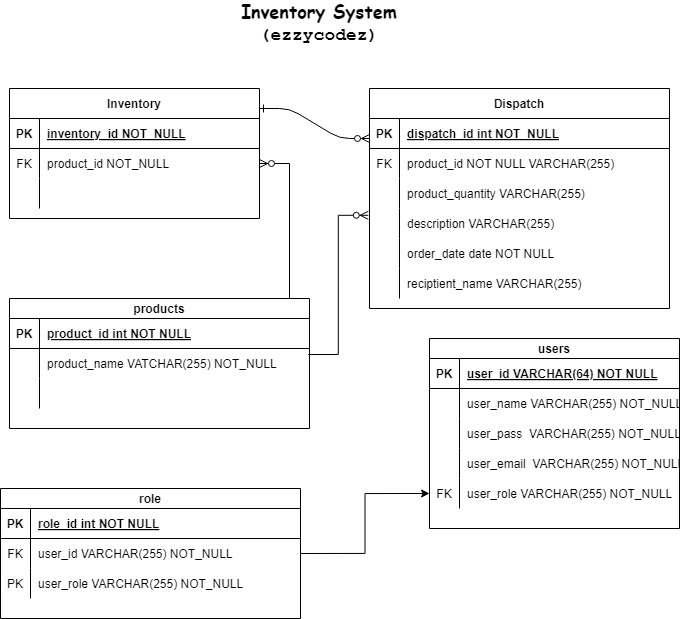

The diagram above was exported from draw.io. Its source (the exported page's mxGraphModel, read from the mxfile embedded in the PNG):
<mxGraphModel dx="1235" dy="624" grid="1" gridSize="10" guides="1" tooltips="1" connect="1" arrows="1" fold="1" page="1" pageScale="1" pageWidth="850" pageHeight="1100" math="0" shadow="0" extFonts="Permanent Marker^https://fonts.googleapis.com/css?family=Permanent+Marker">
  <root>
    <mxCell id="0" />
    <mxCell id="1" parent="0" />
    <mxCell id="C-vyLk0tnHw3VtMMgP7b-1" value="" style="edgeStyle=entityRelationEdgeStyle;endArrow=ERzeroToMany;startArrow=ERone;endFill=1;startFill=0;" parent="1" edge="1">
      <mxGeometry width="100" height="100" relative="1" as="geometry">
        <mxPoint x="345" y="140" as="sourcePoint" />
        <mxPoint x="455" y="170" as="targetPoint" />
      </mxGeometry>
    </mxCell>
    <mxCell id="C-vyLk0tnHw3VtMMgP7b-2" value="Dispatch" style="shape=table;startSize=30;container=1;collapsible=1;childLayout=tableLayout;fixedRows=1;rowLines=0;fontStyle=1;align=center;resizeLast=1;" parent="1" vertex="1">
      <mxGeometry x="455" y="120" width="300" height="220" as="geometry" />
    </mxCell>
    <mxCell id="C-vyLk0tnHw3VtMMgP7b-3" value="" style="shape=partialRectangle;collapsible=0;dropTarget=0;pointerEvents=0;fillColor=none;points=[[0,0.5],[1,0.5]];portConstraint=eastwest;top=0;left=0;right=0;bottom=1;" parent="C-vyLk0tnHw3VtMMgP7b-2" vertex="1">
      <mxGeometry y="30" width="300" height="30" as="geometry" />
    </mxCell>
    <mxCell id="C-vyLk0tnHw3VtMMgP7b-4" value="PK" style="shape=partialRectangle;overflow=hidden;connectable=0;fillColor=none;top=0;left=0;bottom=0;right=0;fontStyle=1;" parent="C-vyLk0tnHw3VtMMgP7b-3" vertex="1">
      <mxGeometry width="30" height="30" as="geometry">
        <mxRectangle width="30" height="30" as="alternateBounds" />
      </mxGeometry>
    </mxCell>
    <mxCell id="C-vyLk0tnHw3VtMMgP7b-5" value="dispatch_id int NOT_NULL" style="shape=partialRectangle;overflow=hidden;connectable=0;fillColor=none;top=0;left=0;bottom=0;right=0;align=left;spacingLeft=6;fontStyle=5;" parent="C-vyLk0tnHw3VtMMgP7b-3" vertex="1">
      <mxGeometry x="30" width="270" height="30" as="geometry">
        <mxRectangle width="270" height="30" as="alternateBounds" />
      </mxGeometry>
    </mxCell>
    <mxCell id="C-vyLk0tnHw3VtMMgP7b-6" value="" style="shape=partialRectangle;collapsible=0;dropTarget=0;pointerEvents=0;fillColor=none;points=[[0,0.5],[1,0.5]];portConstraint=eastwest;top=0;left=0;right=0;bottom=0;" parent="C-vyLk0tnHw3VtMMgP7b-2" vertex="1">
      <mxGeometry y="60" width="300" height="30" as="geometry" />
    </mxCell>
    <mxCell id="C-vyLk0tnHw3VtMMgP7b-7" value="FK" style="shape=partialRectangle;overflow=hidden;connectable=0;fillColor=none;top=0;left=0;bottom=0;right=0;" parent="C-vyLk0tnHw3VtMMgP7b-6" vertex="1">
      <mxGeometry width="30" height="30" as="geometry">
        <mxRectangle width="30" height="30" as="alternateBounds" />
      </mxGeometry>
    </mxCell>
    <mxCell id="C-vyLk0tnHw3VtMMgP7b-8" value="product_id NOT NULL VARCHAR(255)" style="shape=partialRectangle;overflow=hidden;connectable=0;fillColor=none;top=0;left=0;bottom=0;right=0;align=left;spacingLeft=6;" parent="C-vyLk0tnHw3VtMMgP7b-6" vertex="1">
      <mxGeometry x="30" width="270" height="30" as="geometry">
        <mxRectangle width="270" height="30" as="alternateBounds" />
      </mxGeometry>
    </mxCell>
    <mxCell id="C-vyLk0tnHw3VtMMgP7b-9" value="" style="shape=partialRectangle;collapsible=0;dropTarget=0;pointerEvents=0;fillColor=none;points=[[0,0.5],[1,0.5]];portConstraint=eastwest;top=0;left=0;right=0;bottom=0;" parent="C-vyLk0tnHw3VtMMgP7b-2" vertex="1">
      <mxGeometry y="90" width="300" height="30" as="geometry" />
    </mxCell>
    <mxCell id="C-vyLk0tnHw3VtMMgP7b-10" value="" style="shape=partialRectangle;overflow=hidden;connectable=0;fillColor=none;top=0;left=0;bottom=0;right=0;" parent="C-vyLk0tnHw3VtMMgP7b-9" vertex="1">
      <mxGeometry width="30" height="30" as="geometry">
        <mxRectangle width="30" height="30" as="alternateBounds" />
      </mxGeometry>
    </mxCell>
    <mxCell id="C-vyLk0tnHw3VtMMgP7b-11" value="product_quantity VARCHAR(255)" style="shape=partialRectangle;overflow=hidden;connectable=0;fillColor=none;top=0;left=0;bottom=0;right=0;align=left;spacingLeft=6;" parent="C-vyLk0tnHw3VtMMgP7b-9" vertex="1">
      <mxGeometry x="30" width="270" height="30" as="geometry">
        <mxRectangle width="270" height="30" as="alternateBounds" />
      </mxGeometry>
    </mxCell>
    <mxCell id="JgYE8qAtCDo9h1UyNiCe-12" value="" style="shape=partialRectangle;collapsible=0;dropTarget=0;pointerEvents=0;fillColor=none;points=[[0,0.5],[1,0.5]];portConstraint=eastwest;top=0;left=0;right=0;bottom=0;" vertex="1" parent="C-vyLk0tnHw3VtMMgP7b-2">
      <mxGeometry y="120" width="300" height="30" as="geometry" />
    </mxCell>
    <mxCell id="JgYE8qAtCDo9h1UyNiCe-13" value="" style="shape=partialRectangle;overflow=hidden;connectable=0;fillColor=none;top=0;left=0;bottom=0;right=0;" vertex="1" parent="JgYE8qAtCDo9h1UyNiCe-12">
      <mxGeometry width="30" height="30" as="geometry">
        <mxRectangle width="30" height="30" as="alternateBounds" />
      </mxGeometry>
    </mxCell>
    <mxCell id="JgYE8qAtCDo9h1UyNiCe-14" value="description VARCHAR(255)" style="shape=partialRectangle;overflow=hidden;connectable=0;fillColor=none;top=0;left=0;bottom=0;right=0;align=left;spacingLeft=6;" vertex="1" parent="JgYE8qAtCDo9h1UyNiCe-12">
      <mxGeometry x="30" width="270" height="30" as="geometry">
        <mxRectangle width="270" height="30" as="alternateBounds" />
      </mxGeometry>
    </mxCell>
    <mxCell id="JgYE8qAtCDo9h1UyNiCe-15" value="" style="shape=partialRectangle;collapsible=0;dropTarget=0;pointerEvents=0;fillColor=none;points=[[0,0.5],[1,0.5]];portConstraint=eastwest;top=0;left=0;right=0;bottom=0;" vertex="1" parent="C-vyLk0tnHw3VtMMgP7b-2">
      <mxGeometry y="150" width="300" height="30" as="geometry" />
    </mxCell>
    <mxCell id="JgYE8qAtCDo9h1UyNiCe-16" value="" style="shape=partialRectangle;overflow=hidden;connectable=0;fillColor=none;top=0;left=0;bottom=0;right=0;" vertex="1" parent="JgYE8qAtCDo9h1UyNiCe-15">
      <mxGeometry width="30" height="30" as="geometry">
        <mxRectangle width="30" height="30" as="alternateBounds" />
      </mxGeometry>
    </mxCell>
    <mxCell id="JgYE8qAtCDo9h1UyNiCe-17" value="order_date date NOT NULL" style="shape=partialRectangle;overflow=hidden;connectable=0;fillColor=none;top=0;left=0;bottom=0;right=0;align=left;spacingLeft=6;" vertex="1" parent="JgYE8qAtCDo9h1UyNiCe-15">
      <mxGeometry x="30" width="270" height="30" as="geometry">
        <mxRectangle width="270" height="30" as="alternateBounds" />
      </mxGeometry>
    </mxCell>
    <mxCell id="JgYE8qAtCDo9h1UyNiCe-41" value="" style="shape=partialRectangle;collapsible=0;dropTarget=0;pointerEvents=0;fillColor=none;points=[[0,0.5],[1,0.5]];portConstraint=eastwest;top=0;left=0;right=0;bottom=0;" vertex="1" parent="C-vyLk0tnHw3VtMMgP7b-2">
      <mxGeometry y="180" width="300" height="30" as="geometry" />
    </mxCell>
    <mxCell id="JgYE8qAtCDo9h1UyNiCe-42" value="" style="shape=partialRectangle;overflow=hidden;connectable=0;fillColor=none;top=0;left=0;bottom=0;right=0;" vertex="1" parent="JgYE8qAtCDo9h1UyNiCe-41">
      <mxGeometry width="30" height="30" as="geometry">
        <mxRectangle width="30" height="30" as="alternateBounds" />
      </mxGeometry>
    </mxCell>
    <mxCell id="JgYE8qAtCDo9h1UyNiCe-43" value="reciptient_name VARCHAR(255)" style="shape=partialRectangle;overflow=hidden;connectable=0;fillColor=none;top=0;left=0;bottom=0;right=0;align=left;spacingLeft=6;" vertex="1" parent="JgYE8qAtCDo9h1UyNiCe-41">
      <mxGeometry x="30" width="270" height="30" as="geometry">
        <mxRectangle width="270" height="30" as="alternateBounds" />
      </mxGeometry>
    </mxCell>
    <mxCell id="C-vyLk0tnHw3VtMMgP7b-13" value="users" style="shape=table;startSize=20;container=1;collapsible=1;childLayout=tableLayout;fixedRows=1;rowLines=0;fontStyle=1;align=center;resizeLast=1;" parent="1" vertex="1">
      <mxGeometry x="515" y="370" width="250" height="190" as="geometry" />
    </mxCell>
    <mxCell id="C-vyLk0tnHw3VtMMgP7b-14" value="" style="shape=partialRectangle;collapsible=0;dropTarget=0;pointerEvents=0;fillColor=none;points=[[0,0.5],[1,0.5]];portConstraint=eastwest;top=0;left=0;right=0;bottom=1;" parent="C-vyLk0tnHw3VtMMgP7b-13" vertex="1">
      <mxGeometry y="20" width="250" height="30" as="geometry" />
    </mxCell>
    <mxCell id="C-vyLk0tnHw3VtMMgP7b-15" value="PK" style="shape=partialRectangle;overflow=hidden;connectable=0;fillColor=none;top=0;left=0;bottom=0;right=0;fontStyle=1;" parent="C-vyLk0tnHw3VtMMgP7b-14" vertex="1">
      <mxGeometry width="30" height="30" as="geometry">
        <mxRectangle width="30" height="30" as="alternateBounds" />
      </mxGeometry>
    </mxCell>
    <mxCell id="C-vyLk0tnHw3VtMMgP7b-16" value="user_id VARCHAR(64) NOT NULL " style="shape=partialRectangle;overflow=hidden;connectable=0;fillColor=none;top=0;left=0;bottom=0;right=0;align=left;spacingLeft=6;fontStyle=5;" parent="C-vyLk0tnHw3VtMMgP7b-14" vertex="1">
      <mxGeometry x="30" width="220" height="30" as="geometry">
        <mxRectangle width="220" height="30" as="alternateBounds" />
      </mxGeometry>
    </mxCell>
    <mxCell id="C-vyLk0tnHw3VtMMgP7b-17" value="" style="shape=partialRectangle;collapsible=0;dropTarget=0;pointerEvents=0;fillColor=none;points=[[0,0.5],[1,0.5]];portConstraint=eastwest;top=0;left=0;right=0;bottom=0;" parent="C-vyLk0tnHw3VtMMgP7b-13" vertex="1">
      <mxGeometry y="50" width="250" height="30" as="geometry" />
    </mxCell>
    <mxCell id="C-vyLk0tnHw3VtMMgP7b-18" value="" style="shape=partialRectangle;overflow=hidden;connectable=0;fillColor=none;top=0;left=0;bottom=0;right=0;" parent="C-vyLk0tnHw3VtMMgP7b-17" vertex="1">
      <mxGeometry width="30" height="30" as="geometry">
        <mxRectangle width="30" height="30" as="alternateBounds" />
      </mxGeometry>
    </mxCell>
    <mxCell id="C-vyLk0tnHw3VtMMgP7b-19" value="user_name VARCHAR(255) NOT_NULL" style="shape=partialRectangle;overflow=hidden;connectable=0;fillColor=none;top=0;left=0;bottom=0;right=0;align=left;spacingLeft=6;" parent="C-vyLk0tnHw3VtMMgP7b-17" vertex="1">
      <mxGeometry x="30" width="220" height="30" as="geometry">
        <mxRectangle width="220" height="30" as="alternateBounds" />
      </mxGeometry>
    </mxCell>
    <mxCell id="C-vyLk0tnHw3VtMMgP7b-20" value="" style="shape=partialRectangle;collapsible=0;dropTarget=0;pointerEvents=0;fillColor=none;points=[[0,0.5],[1,0.5]];portConstraint=eastwest;top=0;left=0;right=0;bottom=0;" parent="C-vyLk0tnHw3VtMMgP7b-13" vertex="1">
      <mxGeometry y="80" width="250" height="30" as="geometry" />
    </mxCell>
    <mxCell id="C-vyLk0tnHw3VtMMgP7b-21" value="" style="shape=partialRectangle;overflow=hidden;connectable=0;fillColor=none;top=0;left=0;bottom=0;right=0;" parent="C-vyLk0tnHw3VtMMgP7b-20" vertex="1">
      <mxGeometry width="30" height="30" as="geometry">
        <mxRectangle width="30" height="30" as="alternateBounds" />
      </mxGeometry>
    </mxCell>
    <mxCell id="C-vyLk0tnHw3VtMMgP7b-22" value="user_pass  VARCHAR(255) NOT_NULL" style="shape=partialRectangle;overflow=hidden;connectable=0;fillColor=none;top=0;left=0;bottom=0;right=0;align=left;spacingLeft=6;" parent="C-vyLk0tnHw3VtMMgP7b-20" vertex="1">
      <mxGeometry x="30" width="220" height="30" as="geometry">
        <mxRectangle width="220" height="30" as="alternateBounds" />
      </mxGeometry>
    </mxCell>
    <mxCell id="JgYE8qAtCDo9h1UyNiCe-18" value="" style="shape=partialRectangle;collapsible=0;dropTarget=0;pointerEvents=0;fillColor=none;points=[[0,0.5],[1,0.5]];portConstraint=eastwest;top=0;left=0;right=0;bottom=0;" vertex="1" parent="C-vyLk0tnHw3VtMMgP7b-13">
      <mxGeometry y="110" width="250" height="30" as="geometry" />
    </mxCell>
    <mxCell id="JgYE8qAtCDo9h1UyNiCe-19" value="" style="shape=partialRectangle;overflow=hidden;connectable=0;fillColor=none;top=0;left=0;bottom=0;right=0;" vertex="1" parent="JgYE8qAtCDo9h1UyNiCe-18">
      <mxGeometry width="30" height="30" as="geometry">
        <mxRectangle width="30" height="30" as="alternateBounds" />
      </mxGeometry>
    </mxCell>
    <mxCell id="JgYE8qAtCDo9h1UyNiCe-20" value="user_email  VARCHAR(255) NOT_NULL" style="shape=partialRectangle;overflow=hidden;connectable=0;fillColor=none;top=0;left=0;bottom=0;right=0;align=left;spacingLeft=6;" vertex="1" parent="JgYE8qAtCDo9h1UyNiCe-18">
      <mxGeometry x="30" width="220" height="30" as="geometry">
        <mxRectangle width="220" height="30" as="alternateBounds" />
      </mxGeometry>
    </mxCell>
    <mxCell id="JgYE8qAtCDo9h1UyNiCe-21" value="" style="shape=partialRectangle;collapsible=0;dropTarget=0;pointerEvents=0;fillColor=none;points=[[0,0.5],[1,0.5]];portConstraint=eastwest;top=0;left=0;right=0;bottom=0;" vertex="1" parent="C-vyLk0tnHw3VtMMgP7b-13">
      <mxGeometry y="140" width="250" height="30" as="geometry" />
    </mxCell>
    <mxCell id="JgYE8qAtCDo9h1UyNiCe-22" value="FK" style="shape=partialRectangle;overflow=hidden;connectable=0;fillColor=none;top=0;left=0;bottom=0;right=0;" vertex="1" parent="JgYE8qAtCDo9h1UyNiCe-21">
      <mxGeometry width="30" height="30" as="geometry">
        <mxRectangle width="30" height="30" as="alternateBounds" />
      </mxGeometry>
    </mxCell>
    <mxCell id="JgYE8qAtCDo9h1UyNiCe-23" value="user_role VARCHAR(255) NOT_NULL" style="shape=partialRectangle;overflow=hidden;connectable=0;fillColor=none;top=0;left=0;bottom=0;right=0;align=left;spacingLeft=6;" vertex="1" parent="JgYE8qAtCDo9h1UyNiCe-21">
      <mxGeometry x="30" width="220" height="30" as="geometry">
        <mxRectangle width="220" height="30" as="alternateBounds" />
      </mxGeometry>
    </mxCell>
    <mxCell id="C-vyLk0tnHw3VtMMgP7b-23" value="Inventory" style="shape=table;startSize=30;container=1;collapsible=1;childLayout=tableLayout;fixedRows=1;rowLines=0;fontStyle=1;align=center;resizeLast=1;" parent="1" vertex="1">
      <mxGeometry x="95" y="120" width="250" height="130" as="geometry" />
    </mxCell>
    <mxCell id="C-vyLk0tnHw3VtMMgP7b-24" value="" style="shape=partialRectangle;collapsible=0;dropTarget=0;pointerEvents=0;fillColor=none;points=[[0,0.5],[1,0.5]];portConstraint=eastwest;top=0;left=0;right=0;bottom=1;" parent="C-vyLk0tnHw3VtMMgP7b-23" vertex="1">
      <mxGeometry y="30" width="250" height="30" as="geometry" />
    </mxCell>
    <mxCell id="C-vyLk0tnHw3VtMMgP7b-25" value="PK" style="shape=partialRectangle;overflow=hidden;connectable=0;fillColor=none;top=0;left=0;bottom=0;right=0;fontStyle=1;" parent="C-vyLk0tnHw3VtMMgP7b-24" vertex="1">
      <mxGeometry width="30" height="30" as="geometry">
        <mxRectangle width="30" height="30" as="alternateBounds" />
      </mxGeometry>
    </mxCell>
    <mxCell id="C-vyLk0tnHw3VtMMgP7b-26" value="inventory_id NOT_NULL" style="shape=partialRectangle;overflow=hidden;connectable=0;fillColor=none;top=0;left=0;bottom=0;right=0;align=left;spacingLeft=6;fontStyle=5;" parent="C-vyLk0tnHw3VtMMgP7b-24" vertex="1">
      <mxGeometry x="30" width="220" height="30" as="geometry">
        <mxRectangle width="220" height="30" as="alternateBounds" />
      </mxGeometry>
    </mxCell>
    <mxCell id="C-vyLk0tnHw3VtMMgP7b-27" value="" style="shape=partialRectangle;collapsible=0;dropTarget=0;pointerEvents=0;fillColor=none;points=[[0,0.5],[1,0.5]];portConstraint=eastwest;top=0;left=0;right=0;bottom=0;" parent="C-vyLk0tnHw3VtMMgP7b-23" vertex="1">
      <mxGeometry y="60" width="250" height="30" as="geometry" />
    </mxCell>
    <mxCell id="C-vyLk0tnHw3VtMMgP7b-28" value="FK" style="shape=partialRectangle;overflow=hidden;connectable=0;fillColor=none;top=0;left=0;bottom=0;right=0;" parent="C-vyLk0tnHw3VtMMgP7b-27" vertex="1">
      <mxGeometry width="30" height="30" as="geometry">
        <mxRectangle width="30" height="30" as="alternateBounds" />
      </mxGeometry>
    </mxCell>
    <mxCell id="C-vyLk0tnHw3VtMMgP7b-29" value="product_id NOT_NULL" style="shape=partialRectangle;overflow=hidden;connectable=0;fillColor=none;top=0;left=0;bottom=0;right=0;align=left;spacingLeft=6;" parent="C-vyLk0tnHw3VtMMgP7b-27" vertex="1">
      <mxGeometry x="30" width="220" height="30" as="geometry">
        <mxRectangle width="220" height="30" as="alternateBounds" />
      </mxGeometry>
    </mxCell>
    <mxCell id="iNXNuM2eI2kjB1HhMCBd-1" value="" style="shape=partialRectangle;collapsible=0;dropTarget=0;pointerEvents=0;fillColor=none;points=[[0,0.5],[1,0.5]];portConstraint=eastwest;top=0;left=0;right=0;bottom=0;" parent="C-vyLk0tnHw3VtMMgP7b-23" vertex="1">
      <mxGeometry y="90" width="250" height="30" as="geometry" />
    </mxCell>
    <mxCell id="iNXNuM2eI2kjB1HhMCBd-2" value="" style="shape=partialRectangle;overflow=hidden;connectable=0;fillColor=none;top=0;left=0;bottom=0;right=0;" parent="iNXNuM2eI2kjB1HhMCBd-1" vertex="1">
      <mxGeometry width="30" height="30" as="geometry">
        <mxRectangle width="30" height="30" as="alternateBounds" />
      </mxGeometry>
    </mxCell>
    <mxCell id="iNXNuM2eI2kjB1HhMCBd-3" value="" style="shape=partialRectangle;overflow=hidden;connectable=0;fillColor=none;top=0;left=0;bottom=0;right=0;align=left;spacingLeft=6;" parent="iNXNuM2eI2kjB1HhMCBd-1" vertex="1">
      <mxGeometry x="30" width="220" height="30" as="geometry">
        <mxRectangle width="220" height="30" as="alternateBounds" />
      </mxGeometry>
    </mxCell>
    <mxCell id="JgYE8qAtCDo9h1UyNiCe-1" value="products" style="shape=table;startSize=20;container=1;collapsible=1;childLayout=tableLayout;fixedRows=1;rowLines=0;fontStyle=1;align=center;resizeLast=1;" vertex="1" parent="1">
      <mxGeometry x="95" y="330" width="300" height="130" as="geometry" />
    </mxCell>
    <mxCell id="JgYE8qAtCDo9h1UyNiCe-2" value="" style="shape=partialRectangle;collapsible=0;dropTarget=0;pointerEvents=0;fillColor=none;points=[[0,0.5],[1,0.5]];portConstraint=eastwest;top=0;left=0;right=0;bottom=1;" vertex="1" parent="JgYE8qAtCDo9h1UyNiCe-1">
      <mxGeometry y="20" width="300" height="30" as="geometry" />
    </mxCell>
    <mxCell id="JgYE8qAtCDo9h1UyNiCe-3" value="PK" style="shape=partialRectangle;overflow=hidden;connectable=0;fillColor=none;top=0;left=0;bottom=0;right=0;fontStyle=1;" vertex="1" parent="JgYE8qAtCDo9h1UyNiCe-2">
      <mxGeometry width="30" height="30" as="geometry">
        <mxRectangle width="30" height="30" as="alternateBounds" />
      </mxGeometry>
    </mxCell>
    <mxCell id="JgYE8qAtCDo9h1UyNiCe-4" value="product_id int NOT NULL " style="shape=partialRectangle;overflow=hidden;connectable=0;fillColor=none;top=0;left=0;bottom=0;right=0;align=left;spacingLeft=6;fontStyle=5;" vertex="1" parent="JgYE8qAtCDo9h1UyNiCe-2">
      <mxGeometry x="30" width="270" height="30" as="geometry">
        <mxRectangle width="270" height="30" as="alternateBounds" />
      </mxGeometry>
    </mxCell>
    <mxCell id="JgYE8qAtCDo9h1UyNiCe-5" value="" style="shape=partialRectangle;collapsible=0;dropTarget=0;pointerEvents=0;fillColor=none;points=[[0,0.5],[1,0.5]];portConstraint=eastwest;top=0;left=0;right=0;bottom=0;" vertex="1" parent="JgYE8qAtCDo9h1UyNiCe-1">
      <mxGeometry y="50" width="300" height="30" as="geometry" />
    </mxCell>
    <mxCell id="JgYE8qAtCDo9h1UyNiCe-6" value="" style="shape=partialRectangle;overflow=hidden;connectable=0;fillColor=none;top=0;left=0;bottom=0;right=0;" vertex="1" parent="JgYE8qAtCDo9h1UyNiCe-5">
      <mxGeometry width="30" height="30" as="geometry">
        <mxRectangle width="30" height="30" as="alternateBounds" />
      </mxGeometry>
    </mxCell>
    <mxCell id="JgYE8qAtCDo9h1UyNiCe-7" value="product_name VATCHAR(255) NOT_NULL" style="shape=partialRectangle;overflow=hidden;connectable=0;fillColor=none;top=0;left=0;bottom=0;right=0;align=left;spacingLeft=6;" vertex="1" parent="JgYE8qAtCDo9h1UyNiCe-5">
      <mxGeometry x="30" width="270" height="30" as="geometry">
        <mxRectangle width="270" height="30" as="alternateBounds" />
      </mxGeometry>
    </mxCell>
    <mxCell id="JgYE8qAtCDo9h1UyNiCe-8" value="" style="shape=partialRectangle;collapsible=0;dropTarget=0;pointerEvents=0;fillColor=none;points=[[0,0.5],[1,0.5]];portConstraint=eastwest;top=0;left=0;right=0;bottom=0;" vertex="1" parent="JgYE8qAtCDo9h1UyNiCe-1">
      <mxGeometry y="80" width="300" height="30" as="geometry" />
    </mxCell>
    <mxCell id="JgYE8qAtCDo9h1UyNiCe-9" value="" style="shape=partialRectangle;overflow=hidden;connectable=0;fillColor=none;top=0;left=0;bottom=0;right=0;" vertex="1" parent="JgYE8qAtCDo9h1UyNiCe-8">
      <mxGeometry width="30" height="30" as="geometry">
        <mxRectangle width="30" height="30" as="alternateBounds" />
      </mxGeometry>
    </mxCell>
    <mxCell id="JgYE8qAtCDo9h1UyNiCe-10" value="" style="shape=partialRectangle;overflow=hidden;connectable=0;fillColor=none;top=0;left=0;bottom=0;right=0;align=left;spacingLeft=6;" vertex="1" parent="JgYE8qAtCDo9h1UyNiCe-8">
      <mxGeometry x="30" width="270" height="30" as="geometry">
        <mxRectangle width="270" height="30" as="alternateBounds" />
      </mxGeometry>
    </mxCell>
    <mxCell id="JgYE8qAtCDo9h1UyNiCe-26" value="role" style="shape=table;startSize=20;container=1;collapsible=1;childLayout=tableLayout;fixedRows=1;rowLines=0;fontStyle=1;align=center;resizeLast=1;" vertex="1" parent="1">
      <mxGeometry x="86" y="520" width="300" height="130" as="geometry" />
    </mxCell>
    <mxCell id="JgYE8qAtCDo9h1UyNiCe-27" value="" style="shape=partialRectangle;collapsible=0;dropTarget=0;pointerEvents=0;fillColor=none;points=[[0,0.5],[1,0.5]];portConstraint=eastwest;top=0;left=0;right=0;bottom=1;" vertex="1" parent="JgYE8qAtCDo9h1UyNiCe-26">
      <mxGeometry y="20" width="300" height="30" as="geometry" />
    </mxCell>
    <mxCell id="JgYE8qAtCDo9h1UyNiCe-28" value="PK" style="shape=partialRectangle;overflow=hidden;connectable=0;fillColor=none;top=0;left=0;bottom=0;right=0;fontStyle=1;" vertex="1" parent="JgYE8qAtCDo9h1UyNiCe-27">
      <mxGeometry width="30" height="30" as="geometry">
        <mxRectangle width="30" height="30" as="alternateBounds" />
      </mxGeometry>
    </mxCell>
    <mxCell id="JgYE8qAtCDo9h1UyNiCe-29" value="role_id int NOT NULL " style="shape=partialRectangle;overflow=hidden;connectable=0;fillColor=none;top=0;left=0;bottom=0;right=0;align=left;spacingLeft=6;fontStyle=5;" vertex="1" parent="JgYE8qAtCDo9h1UyNiCe-27">
      <mxGeometry x="30" width="270" height="30" as="geometry">
        <mxRectangle width="270" height="30" as="alternateBounds" />
      </mxGeometry>
    </mxCell>
    <mxCell id="JgYE8qAtCDo9h1UyNiCe-30" value="" style="shape=partialRectangle;collapsible=0;dropTarget=0;pointerEvents=0;fillColor=none;points=[[0,0.5],[1,0.5]];portConstraint=eastwest;top=0;left=0;right=0;bottom=0;" vertex="1" parent="JgYE8qAtCDo9h1UyNiCe-26">
      <mxGeometry y="50" width="300" height="30" as="geometry" />
    </mxCell>
    <mxCell id="JgYE8qAtCDo9h1UyNiCe-31" value="FK" style="shape=partialRectangle;overflow=hidden;connectable=0;fillColor=none;top=0;left=0;bottom=0;right=0;" vertex="1" parent="JgYE8qAtCDo9h1UyNiCe-30">
      <mxGeometry width="30" height="30" as="geometry">
        <mxRectangle width="30" height="30" as="alternateBounds" />
      </mxGeometry>
    </mxCell>
    <mxCell id="JgYE8qAtCDo9h1UyNiCe-32" value="user_id VARCHAR(255) NOT_NULL" style="shape=partialRectangle;overflow=hidden;connectable=0;fillColor=none;top=0;left=0;bottom=0;right=0;align=left;spacingLeft=6;" vertex="1" parent="JgYE8qAtCDo9h1UyNiCe-30">
      <mxGeometry x="30" width="270" height="30" as="geometry">
        <mxRectangle width="270" height="30" as="alternateBounds" />
      </mxGeometry>
    </mxCell>
    <mxCell id="JgYE8qAtCDo9h1UyNiCe-33" value="" style="shape=partialRectangle;collapsible=0;dropTarget=0;pointerEvents=0;fillColor=none;points=[[0,0.5],[1,0.5]];portConstraint=eastwest;top=0;left=0;right=0;bottom=0;" vertex="1" parent="JgYE8qAtCDo9h1UyNiCe-26">
      <mxGeometry y="80" width="300" height="30" as="geometry" />
    </mxCell>
    <mxCell id="JgYE8qAtCDo9h1UyNiCe-34" value="PK" style="shape=partialRectangle;overflow=hidden;connectable=0;fillColor=none;top=0;left=0;bottom=0;right=0;" vertex="1" parent="JgYE8qAtCDo9h1UyNiCe-33">
      <mxGeometry width="30" height="30" as="geometry">
        <mxRectangle width="30" height="30" as="alternateBounds" />
      </mxGeometry>
    </mxCell>
    <mxCell id="JgYE8qAtCDo9h1UyNiCe-35" value="user_role VARCHAR(255) NOT_NULL" style="shape=partialRectangle;overflow=hidden;connectable=0;fillColor=none;top=0;left=0;bottom=0;right=0;align=left;spacingLeft=6;" vertex="1" parent="JgYE8qAtCDo9h1UyNiCe-33">
      <mxGeometry x="30" width="270" height="30" as="geometry">
        <mxRectangle width="270" height="30" as="alternateBounds" />
      </mxGeometry>
    </mxCell>
    <mxCell id="JgYE8qAtCDo9h1UyNiCe-37" style="edgeStyle=orthogonalEdgeStyle;rounded=0;orthogonalLoop=1;jettySize=auto;html=1;exitX=1;exitY=0.5;exitDx=0;exitDy=0;entryX=0;entryY=0.5;entryDx=0;entryDy=0;" edge="1" parent="1" source="JgYE8qAtCDo9h1UyNiCe-30" target="JgYE8qAtCDo9h1UyNiCe-21">
      <mxGeometry relative="1" as="geometry" />
    </mxCell>
    <mxCell id="JgYE8qAtCDo9h1UyNiCe-38" value="" style="edgeStyle=entityRelationEdgeStyle;fontSize=12;html=1;endArrow=ERzeroToMany;endFill=1;rounded=0;exitX=0.75;exitY=0;exitDx=0;exitDy=0;" edge="1" parent="1" source="JgYE8qAtCDo9h1UyNiCe-1" target="C-vyLk0tnHw3VtMMgP7b-27">
      <mxGeometry width="100" height="100" relative="1" as="geometry">
        <mxPoint x="390" y="440" as="sourcePoint" />
        <mxPoint x="490" y="340" as="targetPoint" />
        <Array as="points">
          <mxPoint x="470" y="380" />
          <mxPoint x="415" y="320" />
          <mxPoint x="385" y="220" />
          <mxPoint x="385" y="220" />
          <mxPoint x="415" y="320" />
          <mxPoint x="415" y="330" />
          <mxPoint x="440" y="410" />
          <mxPoint x="415" y="300" />
        </Array>
      </mxGeometry>
    </mxCell>
    <mxCell id="JgYE8qAtCDo9h1UyNiCe-39" value="" style="edgeStyle=entityRelationEdgeStyle;fontSize=12;html=1;endArrow=ERzeroToMany;endFill=1;rounded=0;exitX=0.996;exitY=0.2;exitDx=0;exitDy=0;entryX=-0.004;entryY=0.227;entryDx=0;entryDy=0;entryPerimeter=0;exitPerimeter=0;" edge="1" parent="1" source="JgYE8qAtCDo9h1UyNiCe-5" target="JgYE8qAtCDo9h1UyNiCe-12">
      <mxGeometry width="100" height="100" relative="1" as="geometry">
        <mxPoint x="410" y="385" as="sourcePoint" />
        <mxPoint x="435" y="250" as="targetPoint" />
        <Array as="points">
          <mxPoint x="560" y="435" />
          <mxPoint x="505" y="375" />
          <mxPoint x="505" y="325" />
          <mxPoint x="475" y="275" />
          <mxPoint x="475" y="275" />
          <mxPoint x="505" y="375" />
          <mxPoint x="505" y="385" />
          <mxPoint x="530" y="465" />
          <mxPoint x="505" y="355" />
        </Array>
      </mxGeometry>
    </mxCell>
    <mxCell id="JgYE8qAtCDo9h1UyNiCe-40" value="&lt;b&gt;&lt;font style=&quot;font-size: 18px;&quot;&gt;&lt;font face=&quot;Comic Sans MS&quot;&gt;Inventory System&lt;/font&gt; &lt;font face=&quot;Courier New&quot;&gt;(ezzycodez)&lt;/font&gt;&lt;/font&gt;&lt;/b&gt;" style="text;strokeColor=none;align=center;fillColor=none;html=1;verticalAlign=middle;whiteSpace=wrap;rounded=0;" vertex="1" parent="1">
      <mxGeometry x="310" y="40" width="190" height="30" as="geometry" />
    </mxCell>
  </root>
</mxGraphModel>